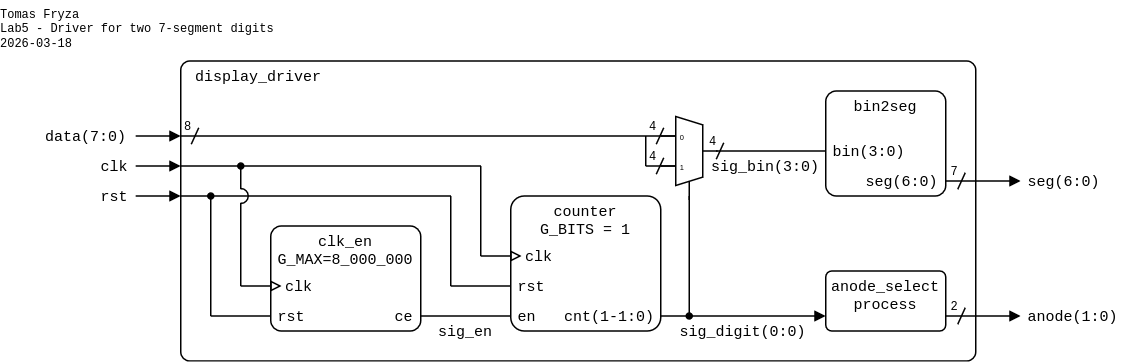

The diagram above was exported from draw.io. Its source (the exported page's mxGraphModel, read from the mxfile embedded in the PNG):
<mxGraphModel dx="2842" dy="3046" grid="1" gridSize="10" guides="1" tooltips="1" connect="1" arrows="1" fold="1" page="1" pageScale="1" pageWidth="1654" pageHeight="2336" math="0" shadow="0">
  <root>
    <mxCell id="0" />
    <mxCell id="1" parent="0" />
    <mxCell id="2" parent="1" style="rounded=1;arcSize=3;whiteSpace=wrap;html=1;align=left;verticalAlign=top;fontFamily=Courier New;absoluteArcSize=0;fillColor=none;fontSize=10;spacingLeft=10;connectable=0;imageHeight=24;spacing=0;" value="display_driver" vertex="1">
      <mxGeometry height="200" width="530" x="-400" y="-360" as="geometry" />
    </mxCell>
    <mxCell id="3" parent="1" style="rounded=1;arcSize=10;align=center;verticalAlign=top;fontFamily=Courier New;absoluteArcSize=0;fillColor=none;points=[[0,0,0,0,0],[0,0.25,0,0,0],[0,0.5,0,0,0],[0,0.75,0,0,0],[0,1,0,0,0],[0.25,0,0,0,0],[0.25,1,0,0,0],[0.5,0,0,0,0],[0.5,1,0,0,0],[0.75,0,0,0,0],[0.75,1,0,0,0],[1,0,0,0,0],[1,0.25,0,0,0],[1,0.5,0,0,0],[1,0.75,0,0,0],[1,1,0,0,0]];connectable=0;snapToPoint=0;fixDash=0;metaEdit=0;autosize=0;fontSize=10;spacingLeft=0;labelBorderColor=none;spacingTop=0;spacing=0;labelBackgroundColor=none;whiteSpace=wrap;html=1;strokeWidth=1;shadow=0;glass=0;" value="clk_en&lt;div&gt;G_MAX=8_000_000&lt;br&gt;&lt;/div&gt;" vertex="1">
      <mxGeometry height="70" width="100" x="-340" y="-250" as="geometry" />
    </mxCell>
    <mxCell id="4" parent="1" style="text;html=1;align=right;verticalAlign=middle;whiteSpace=wrap;rounded=0;fontFamily=Courier New;fontSize=10;fillOpacity=100;spacing=0;spacingRight=5;connectable=0;" value="ce" vertex="1">
      <mxGeometry height="20" width="30" x="-270" y="-200" as="geometry" />
    </mxCell>
    <mxCell id="5" parent="1" style="rounded=1;arcSize=10;align=center;verticalAlign=top;fontFamily=Courier New;absoluteArcSize=0;fillColor=none;points=[[0,0,0,0,0],[0,0.25,0,0,0],[0,0.5,0,0,0],[0,0.75,0,0,0],[0,1,0,0,0],[0.25,0,0,0,0],[0.25,1,0,0,0],[0.5,0,0,0,0],[0.5,1,0,0,0],[0.75,0,0,0,0],[0.75,1,0,0,0],[1,0,0,0,0],[1,0.25,0,0,0],[1,0.5,0,0,0],[1,0.75,0,0,0],[1,1,0,0,0]];connectable=0;snapToPoint=0;fixDash=0;metaEdit=0;autosize=0;fontSize=10;spacingLeft=0;labelBorderColor=none;spacingTop=0;spacing=0;labelBackgroundColor=none;whiteSpace=wrap;html=1;strokeWidth=1;shadow=0;glass=0;" value="&lt;div&gt;counter&lt;/div&gt;&lt;div&gt;G_BITS = 1&lt;/div&gt;" vertex="1">
      <mxGeometry height="90" width="100" x="-180" y="-270" as="geometry" />
    </mxCell>
    <mxCell id="6" parent="1" style="text;html=1;align=left;verticalAlign=middle;whiteSpace=wrap;rounded=0;fontFamily=Courier New;fontSize=10;fillOpacity=100;spacingLeft=5;connectable=0;spacing=0;" value="rst" vertex="1">
      <mxGeometry height="20" width="30.64" x="-180" y="-220" as="geometry" />
    </mxCell>
    <mxCell id="7" parent="1" style="text;html=1;align=left;verticalAlign=middle;whiteSpace=wrap;rounded=0;fontFamily=Courier New;fontSize=10;fillOpacity=100;spacing=0;spacingLeft=10;connectable=0;" value="clk" vertex="1">
      <mxGeometry height="20" width="40.64" x="-180" y="-240" as="geometry" />
    </mxCell>
    <mxCell id="8" parent="1" style="text;html=1;align=right;verticalAlign=middle;whiteSpace=wrap;rounded=0;fontFamily=Courier New;fontSize=10;fillOpacity=100;spacing=0;spacingRight=5;connectable=0;" value="cnt(1-1:0)" vertex="1">
      <mxGeometry height="20" width="70.64" x="-150" y="-200" as="geometry" />
    </mxCell>
    <mxCell id="9" parent="1" style="text;html=1;align=left;verticalAlign=middle;whiteSpace=wrap;rounded=0;fontFamily=Courier New;fontSize=10;fillOpacity=100;spacingLeft=5;connectable=0;spacing=0;" value="en" vertex="1">
      <mxGeometry height="20" width="30.64" x="-180" y="-200" as="geometry" />
    </mxCell>
    <mxCell id="10" parent="1" style="rounded=1;arcSize=10;align=center;verticalAlign=top;fontFamily=Courier New;absoluteArcSize=0;fillColor=none;points=[[0,0,0,0,0],[0,0.25,0,0,0],[0,0.5,0,0,0],[0,0.75,0,0,0],[0,1,0,0,0],[0.25,0,0,0,0],[0.25,1,0,0,0],[0.5,0,0,0,0],[0.5,1,0,0,0],[0.75,0,0,0,0],[0.75,1,0,0,0],[1,0,0,0,0],[1,0.25,0,0,0],[1,0.5,0,0,0],[1,0.75,0,0,0],[1,1,0,0,0]];connectable=0;snapToPoint=0;fixDash=0;metaEdit=0;autosize=0;fontSize=10;spacingLeft=0;labelBorderColor=none;spacingTop=0;spacing=0;labelBackgroundColor=none;whiteSpace=wrap;html=1;strokeWidth=1;shadow=0;glass=0;" value="bin2seg" vertex="1">
      <mxGeometry height="70" width="80" x="30" y="-340" as="geometry" />
    </mxCell>
    <mxCell id="11" parent="1" style="text;html=1;align=left;verticalAlign=middle;whiteSpace=wrap;rounded=0;fontFamily=Courier New;fontSize=10;fillOpacity=100;spacingLeft=5;connectable=0;spacing=0;" value="&lt;div style=&quot;line-height: 100%;&quot; align=&quot;left&quot;&gt;bin(3:0)&lt;/div&gt;" vertex="1">
      <mxGeometry height="20" width="60" x="30" y="-310" as="geometry" />
    </mxCell>
    <mxCell id="12" parent="1" style="text;html=1;align=right;verticalAlign=middle;whiteSpace=wrap;rounded=0;fontFamily=Courier New;fontSize=10;fillOpacity=100;spacing=0;spacingRight=5;connectable=0;" value="&lt;div style=&quot;line-height: 100%;&quot;&gt;seg(6:0)&lt;/div&gt;" vertex="1">
      <mxGeometry height="20" width="60" x="50" y="-290" as="geometry" />
    </mxCell>
    <mxCell id="13" edge="1" parent="1" style="endArrow=none;html=1;rounded=0;endFill=0;endSize=5;startSize=5;" value="">
      <mxGeometry height="50" relative="1" width="50" as="geometry">
        <mxPoint x="-43" y="-300" as="sourcePoint" />
        <mxPoint x="30" y="-300" as="targetPoint" />
      </mxGeometry>
    </mxCell>
    <mxCell id="14" edge="1" parent="1" style="endArrow=block;html=1;rounded=0;endFill=1;endSize=5;startSize=5;" value="">
      <mxGeometry height="50" relative="1" width="50" as="geometry">
        <mxPoint x="-430" y="-310" as="sourcePoint" />
        <mxPoint x="-400" y="-310" as="targetPoint" />
      </mxGeometry>
    </mxCell>
    <mxCell id="15" parent="1" style="text;html=1;align=right;verticalAlign=middle;whiteSpace=wrap;rounded=0;fontFamily=Courier New;fontSize=10;fillOpacity=100;spacing=0;spacingLeft=0;connectable=0;spacingRight=5;" value="data(7:0)" vertex="1">
      <mxGeometry height="20" width="64" x="-495" y="-320" as="geometry" />
    </mxCell>
    <mxCell id="16" parent="1" style="text;html=1;align=center;verticalAlign=middle;whiteSpace=wrap;rounded=0;fontFamily=Courier New;fontSize=10;fillOpacity=100;spacing=2;spacingLeft=0;connectable=0;" value="sig_bin(3:0)" vertex="1">
      <mxGeometry height="20" width="80" x="-50" y="-300" as="geometry" />
    </mxCell>
    <mxCell id="17" parent="1" style="shadow=0;dashed=0;align=center;html=1;strokeWidth=1;shape=mxgraph.electrical.abstract.mux2;whiteSpace=wrap;fontSize=10;fontFamily=Courier New;fontColor=none;noLabel=1;connectable=0;" value="Mux" vertex="1">
      <mxGeometry height="56" width="38" x="-80" y="-323" as="geometry" />
    </mxCell>
    <mxCell id="18" edge="1" parent="1" style="endArrow=none;html=1;rounded=0;endFill=0;endSize=5;startSize=5;" value="">
      <mxGeometry height="50" relative="1" width="50" as="geometry">
        <mxPoint x="-400" y="-310" as="sourcePoint" />
        <mxPoint x="-70" y="-310" as="targetPoint" />
      </mxGeometry>
    </mxCell>
    <mxCell id="19" edge="1" parent="1" style="endArrow=none;html=1;rounded=0;endFill=0;endSize=5;startSize=5;" value="">
      <mxGeometry height="50" relative="1" width="50" as="geometry">
        <mxPoint x="-90" y="-290" as="sourcePoint" />
        <mxPoint x="-70" y="-290" as="targetPoint" />
      </mxGeometry>
    </mxCell>
    <mxCell id="20" edge="1" parent="1" style="endArrow=oval;html=1;rounded=0;startArrow=none;startFill=0;endSize=4;startSize=4;endFill=1;" value="">
      <mxGeometry height="50" relative="1" width="50" as="geometry">
        <mxPoint x="-61" y="-270" as="sourcePoint" />
        <mxPoint x="-61" y="-190" as="targetPoint" />
      </mxGeometry>
    </mxCell>
    <mxCell id="21" edge="1" parent="1" style="endArrow=block;html=1;rounded=0;endFill=1;orthogonal=1;endSize=5;startSize=5;" value="">
      <mxGeometry height="50" relative="1" width="50" as="geometry">
        <mxPoint x="-80" y="-190" as="sourcePoint" />
        <mxPoint x="30" y="-190" as="targetPoint" />
      </mxGeometry>
    </mxCell>
    <mxCell id="22" parent="1" style="text;html=1;align=left;verticalAlign=middle;whiteSpace=wrap;rounded=0;fontFamily=Courier New;fontSize=10;fillOpacity=100;spacing=0;spacingLeft=5;connectable=0;" value="anode(1:0)" vertex="1">
      <mxGeometry height="20" width="70" x="160" y="-200" as="geometry" />
    </mxCell>
    <mxCell id="23" edge="1" parent="1" style="endArrow=block;html=1;rounded=0;endFill=1;endSize=5;startSize=5;" value="">
      <mxGeometry height="50" relative="1" width="50" as="geometry">
        <Array as="points" />
        <mxPoint x="110" y="-280" as="sourcePoint" />
        <mxPoint x="160" y="-280" as="targetPoint" />
      </mxGeometry>
    </mxCell>
    <mxCell id="24" parent="1" style="text;html=1;align=left;verticalAlign=middle;whiteSpace=wrap;rounded=0;fontFamily=Courier New;fontSize=10;fillOpacity=100;spacing=0;spacingLeft=5;connectable=0;" value="seg(6:0)" vertex="1">
      <mxGeometry height="20" width="60" x="160" y="-290" as="geometry" />
    </mxCell>
    <mxCell id="25" parent="1" style="text;html=1;align=center;verticalAlign=middle;whiteSpace=wrap;rounded=0;fontFamily=Courier New;fontSize=8;fillOpacity=100;spacing=2;spacingRight=0;connectable=0;" value="7" vertex="1">
      <mxGeometry height="20" width="10" x="111" y="-296" as="geometry" />
    </mxCell>
    <mxCell id="26" edge="1" parent="1" style="endArrow=none;html=1;rounded=0;startArrow=none;startFill=0;endSize=4;startSize=4;" value="">
      <mxGeometry height="50" relative="1" width="50" as="geometry">
        <mxPoint x="123" y="-285.5" as="sourcePoint" />
        <mxPoint x="118" y="-274.5" as="targetPoint" />
      </mxGeometry>
    </mxCell>
    <mxCell id="27" parent="1" style="text;html=1;align=center;verticalAlign=middle;whiteSpace=wrap;rounded=0;fontFamily=Courier New;fontSize=8;fillOpacity=100;spacing=2;spacingRight=0;connectable=0;" value="4" vertex="1">
      <mxGeometry height="20" width="10" x="-90" y="-306" as="geometry" />
    </mxCell>
    <mxCell id="28" edge="1" parent="1" style="endArrow=none;html=1;rounded=0;startArrow=none;startFill=0;endSize=4;startSize=4;" value="">
      <mxGeometry height="50" relative="1" width="50" as="geometry">
        <mxPoint x="-78" y="-295.5" as="sourcePoint" />
        <mxPoint x="-83" y="-284.5" as="targetPoint" />
      </mxGeometry>
    </mxCell>
    <mxCell id="29" parent="1" style="text;html=1;align=center;verticalAlign=middle;whiteSpace=wrap;rounded=0;fontFamily=Courier New;fontSize=8;fillOpacity=100;spacing=2;spacingRight=0;connectable=0;" value="4" vertex="1">
      <mxGeometry height="20" width="10" x="-90" y="-326" as="geometry" />
    </mxCell>
    <mxCell id="30" edge="1" parent="1" style="endArrow=none;html=1;rounded=0;startArrow=none;startFill=0;endSize=4;startSize=4;" value="">
      <mxGeometry height="50" relative="1" width="50" as="geometry">
        <mxPoint x="-78" y="-315.5" as="sourcePoint" />
        <mxPoint x="-83" y="-304.5" as="targetPoint" />
      </mxGeometry>
    </mxCell>
    <mxCell id="31" parent="1" style="text;html=1;align=center;verticalAlign=middle;whiteSpace=wrap;rounded=0;fontFamily=Courier New;fontSize=8;fillOpacity=100;spacing=2;spacingRight=0;connectable=0;" value="4" vertex="1">
      <mxGeometry height="20" width="10" x="-50" y="-316" as="geometry" />
    </mxCell>
    <mxCell id="32" edge="1" parent="1" style="endArrow=none;html=1;rounded=0;startArrow=none;startFill=0;endSize=4;startSize=4;" value="">
      <mxGeometry height="50" relative="1" width="50" as="geometry">
        <mxPoint x="-38" y="-305.5" as="sourcePoint" />
        <mxPoint x="-43" y="-294.5" as="targetPoint" />
      </mxGeometry>
    </mxCell>
    <mxCell id="33" parent="1" style="text;html=1;align=left;verticalAlign=top;whiteSpace=wrap;rounded=0;fontFamily=Courier New;fontSize=8;fillOpacity=100;spacing=0;spacingLeft=0;connectable=0;" value="&lt;div&gt;Tomas Fryza&lt;/div&gt;&lt;div&gt;Lab5 - Driver for two 7-segment digits&lt;/div&gt;&lt;div&gt;2026-03-18&lt;/div&gt;" vertex="1">
      <mxGeometry height="40" width="200" x="-520" y="-400" as="geometry" />
    </mxCell>
    <mxCell id="34" edge="1" parent="1" style="endArrow=none;html=1;rounded=0;startArrow=none;startFill=0;endSize=4;startSize=4;" value="">
      <mxGeometry height="50" relative="1" width="50" as="geometry">
        <mxPoint x="-90" y="-310" as="sourcePoint" />
        <mxPoint x="-90" y="-290" as="targetPoint" />
      </mxGeometry>
    </mxCell>
    <mxCell id="35" parent="1" style="text;html=1;align=center;verticalAlign=middle;whiteSpace=wrap;rounded=0;fontFamily=Courier New;fontSize=8;fillOpacity=100;spacing=2;spacingRight=0;connectable=0;" value="8" vertex="1">
      <mxGeometry height="20" width="10" x="-400" y="-326" as="geometry" />
    </mxCell>
    <mxCell id="36" edge="1" parent="1" style="endArrow=none;html=1;rounded=0;startArrow=none;startFill=0;endSize=4;startSize=4;" value="">
      <mxGeometry height="50" relative="1" width="50" as="geometry">
        <mxPoint x="-388" y="-315.5" as="sourcePoint" />
        <mxPoint x="-393" y="-304.5" as="targetPoint" />
      </mxGeometry>
    </mxCell>
    <mxCell id="37" edge="1" parent="1" style="endArrow=none;html=1;rounded=0;endFill=0;endSize=5;startSize=5;" value="">
      <mxGeometry height="50" relative="1" width="50" as="geometry">
        <mxPoint x="-240" y="-190" as="sourcePoint" />
        <mxPoint x="-180" y="-190" as="targetPoint" />
      </mxGeometry>
    </mxCell>
    <mxCell id="38" edge="1" parent="1" style="endArrow=block;html=1;rounded=0;endFill=0;endSize=5;startSize=5;" value="">
      <mxGeometry height="50" relative="1" width="50" as="geometry">
        <mxPoint x="-360" y="-210" as="sourcePoint" />
        <mxPoint x="-332.75" y="-210" as="targetPoint" />
      </mxGeometry>
    </mxCell>
    <mxCell id="39" parent="1" style="text;html=1;align=right;verticalAlign=middle;whiteSpace=wrap;rounded=0;fontFamily=Courier New;fontSize=10;fillOpacity=100;spacing=0;spacingLeft=0;connectable=0;spacingRight=5;" value="rst" vertex="1">
      <mxGeometry height="20" width="39.59" x="-470" y="-280" as="geometry" />
    </mxCell>
    <mxCell id="40" edge="1" parent="1" style="endArrow=none;html=1;rounded=0;endFill=0;endSize=5;startSize=5;" value="">
      <mxGeometry height="50" relative="1" width="50" as="geometry">
        <mxPoint x="-380" y="-190" as="sourcePoint" />
        <mxPoint x="-340" y="-190" as="targetPoint" />
      </mxGeometry>
    </mxCell>
    <mxCell id="41" edge="1" parent="1" style="endArrow=none;html=1;rounded=0;startArrow=oval;startFill=1;endSize=4;startSize=4;" value="">
      <mxGeometry height="50" relative="1" width="50" as="geometry">
        <mxPoint x="-380" y="-270" as="sourcePoint" />
        <mxPoint x="-380" y="-190" as="targetPoint" />
      </mxGeometry>
    </mxCell>
    <mxCell id="42" edge="1" parent="1" style="endArrow=none;html=1;rounded=0;startArrow=none;startFill=0;endSize=4;startSize=4;" value="">
      <mxGeometry height="50" relative="1" width="50" as="geometry">
        <mxPoint x="-360" y="-265.5" as="sourcePoint" />
        <mxPoint x="-360" y="-210" as="targetPoint" />
      </mxGeometry>
    </mxCell>
    <mxCell id="43" parent="1" style="text;html=1;align=left;verticalAlign=middle;whiteSpace=wrap;rounded=0;fontFamily=Courier New;fontSize=10;fillOpacity=100;spacingLeft=5;connectable=0;spacing=0;" value="rst" vertex="1">
      <mxGeometry height="20" width="40.64" x="-340" y="-200" as="geometry" />
    </mxCell>
    <mxCell id="44" parent="1" style="text;html=1;align=left;verticalAlign=middle;whiteSpace=wrap;rounded=0;fontFamily=Courier New;fontSize=10;fillOpacity=100;spacing=0;spacingLeft=10;connectable=0;" value="clk" vertex="1">
      <mxGeometry height="20" width="40.64" x="-340" y="-220" as="geometry" />
    </mxCell>
    <mxCell id="45" edge="1" parent="1" style="endArrow=none;html=1;rounded=0;endFill=0;endSize=5;startSize=5;" value="">
      <mxGeometry height="50" relative="1" width="50" as="geometry">
        <mxPoint x="-400" y="-290" as="sourcePoint" />
        <mxPoint x="-200" y="-290" as="targetPoint" />
      </mxGeometry>
    </mxCell>
    <mxCell id="46" edge="1" parent="1" style="endArrow=none;html=1;rounded=0;endFill=0;endSize=5;startSize=5;" value="">
      <mxGeometry height="50" relative="1" width="50" as="geometry">
        <mxPoint x="-400" y="-270" as="sourcePoint" />
        <mxPoint x="-220" y="-270" as="targetPoint" />
      </mxGeometry>
    </mxCell>
    <mxCell id="47" edge="1" parent="1" style="endArrow=block;html=1;rounded=0;endFill=1;endSize=5;startSize=5;" value="">
      <mxGeometry height="50" relative="1" width="50" as="geometry">
        <mxPoint x="-430" y="-270" as="sourcePoint" />
        <mxPoint x="-400" y="-270" as="targetPoint" />
      </mxGeometry>
    </mxCell>
    <mxCell id="48" edge="1" parent="1" style="endArrow=block;html=1;rounded=0;endFill=1;endSize=5;startSize=5;" value="">
      <mxGeometry height="50" relative="1" width="50" as="geometry">
        <mxPoint x="-430" y="-290" as="sourcePoint" />
        <mxPoint x="-400" y="-290" as="targetPoint" />
      </mxGeometry>
    </mxCell>
    <mxCell id="49" parent="1" style="text;html=1;align=right;verticalAlign=middle;whiteSpace=wrap;rounded=0;fontFamily=Courier New;fontSize=10;fillOpacity=100;spacing=0;spacingLeft=0;connectable=0;spacingRight=5;" value="clk" vertex="1">
      <mxGeometry height="20" width="30" x="-460" y="-300" as="geometry" />
    </mxCell>
    <mxCell id="50" edge="1" parent="1" style="endArrow=oval;html=1;rounded=0;startArrow=none;startFill=0;endSize=4;startSize=4;endFill=1;" value="">
      <mxGeometry height="50" relative="1" width="50" as="geometry">
        <mxPoint x="-360" y="-274.5" as="sourcePoint" />
        <mxPoint x="-360" y="-290" as="targetPoint" />
      </mxGeometry>
    </mxCell>
    <mxCell id="51" parent="1" style="verticalLabelPosition=bottom;verticalAlign=top;html=1;shape=mxgraph.basic.arc;startAngle=0.75;endAngle=0.25;aspect=fixed;connectable=0;rotation=90;" value="" vertex="1">
      <mxGeometry height="10" width="10" x="-365" y="-275" as="geometry" />
    </mxCell>
    <mxCell id="52" edge="1" parent="1" style="endArrow=none;html=1;rounded=0;startArrow=none;startFill=0;endSize=4;startSize=4;" value="">
      <mxGeometry height="50" relative="1" width="50" as="geometry">
        <mxPoint x="-200" y="-230" as="sourcePoint" />
        <mxPoint x="-200" y="-290" as="targetPoint" />
      </mxGeometry>
    </mxCell>
    <mxCell id="53" edge="1" parent="1" style="endArrow=none;html=1;rounded=0;startArrow=none;startFill=0;endSize=4;startSize=4;" value="">
      <mxGeometry height="50" relative="1" width="50" as="geometry">
        <mxPoint x="-220" y="-270" as="sourcePoint" />
        <mxPoint x="-220" y="-210" as="targetPoint" />
      </mxGeometry>
    </mxCell>
    <mxCell id="54" edge="1" parent="1" style="endArrow=block;html=1;rounded=0;endFill=0;endSize=5;startSize=5;" value="">
      <mxGeometry height="50" relative="1" width="50" as="geometry">
        <mxPoint x="-200" y="-230" as="sourcePoint" />
        <mxPoint x="-172.75" y="-230" as="targetPoint" />
      </mxGeometry>
    </mxCell>
    <mxCell id="55" edge="1" parent="1" style="endArrow=none;html=1;rounded=0;endFill=0;endSize=5;startSize=5;" value="">
      <mxGeometry height="50" relative="1" width="50" as="geometry">
        <mxPoint x="-220" y="-210" as="sourcePoint" />
        <mxPoint x="-180" y="-210" as="targetPoint" />
      </mxGeometry>
    </mxCell>
    <mxCell id="56" parent="1" style="text;html=1;align=center;verticalAlign=middle;whiteSpace=wrap;rounded=0;fontFamily=Courier New;fontSize=10;fillOpacity=100;spacing=2;spacingLeft=0;connectable=0;" value="sig_en" vertex="1">
      <mxGeometry height="20" width="60" x="-240" y="-190" as="geometry" />
    </mxCell>
    <mxCell id="57" parent="1" style="text;html=1;align=center;verticalAlign=middle;whiteSpace=wrap;rounded=0;fontFamily=Courier New;fontSize=10;fillOpacity=100;spacing=2;spacingLeft=0;connectable=0;" value="sig_digit(0:0)" vertex="1">
      <mxGeometry height="20" width="110" x="-80" y="-190" as="geometry" />
    </mxCell>
    <mxCell id="58" parent="1" style="rounded=1;arcSize=10;align=center;verticalAlign=top;fontFamily=Courier New;absoluteArcSize=0;fillColor=none;points=[[0,0,0,0,0],[0,0.25,0,0,0],[0,0.5,0,0,0],[0,0.75,0,0,0],[0,1,0,0,0],[0.25,0,0,0,0],[0.25,1,0,0,0],[0.5,0,0,0,0],[0.5,1,0,0,0],[0.75,0,0,0,0],[0.75,1,0,0,0],[1,0,0,0,0],[1,0.25,0,0,0],[1,0.5,0,0,0],[1,0.75,0,0,0],[1,1,0,0,0]];connectable=0;snapToPoint=0;fixDash=0;metaEdit=0;autosize=0;fontSize=10;spacingLeft=0;labelBorderColor=none;spacingTop=0;spacing=0;labelBackgroundColor=none;whiteSpace=wrap;html=1;strokeWidth=1;shadow=0;glass=0;" value="anode_select&lt;br&gt;process" vertex="1">
      <mxGeometry height="40" width="80" x="30" y="-220" as="geometry" />
    </mxCell>
    <mxCell id="59" edge="1" parent="1" style="endArrow=block;html=1;rounded=0;endFill=1;orthogonal=1;endSize=5;startSize=5;" value="">
      <mxGeometry height="50" relative="1" width="50" as="geometry">
        <mxPoint x="110" y="-190" as="sourcePoint" />
        <mxPoint x="160" y="-190" as="targetPoint" />
      </mxGeometry>
    </mxCell>
    <mxCell id="60" parent="1" style="text;html=1;align=center;verticalAlign=middle;whiteSpace=wrap;rounded=0;fontFamily=Courier New;fontSize=8;fillOpacity=100;spacing=2;spacingRight=0;connectable=0;" value="2" vertex="1">
      <mxGeometry height="20" width="10" x="111" y="-206" as="geometry" />
    </mxCell>
    <mxCell id="61" edge="1" parent="1" style="endArrow=none;html=1;rounded=0;startArrow=none;startFill=0;endSize=4;startSize=4;" value="">
      <mxGeometry height="50" relative="1" width="50" as="geometry">
        <mxPoint x="123" y="-195.5" as="sourcePoint" />
        <mxPoint x="118" y="-184.5" as="targetPoint" />
      </mxGeometry>
    </mxCell>
    <mxCell id="62" parent="1" style="rounded=0;whiteSpace=wrap;html=1;strokeColor=none;" value="" vertex="1">
      <mxGeometry height="15" width="20" x="-60" y="-275" as="geometry" />
    </mxCell>
  </root>
</mxGraphModel>